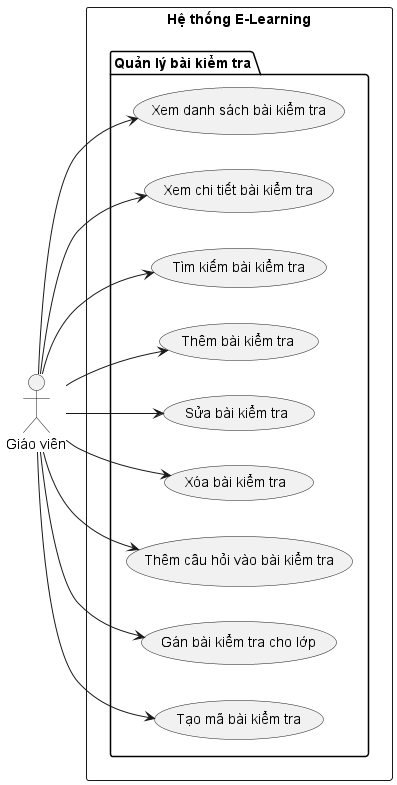

The diagram above was rendered by PlantUML. Its source (embedded in the PNG):
@startuml quản lý bài kiểm tra
left to right direction

actor "Giáo viên" as Teacher

rectangle "Hệ thống E-Learning" {

    package "Quản lý bài kiểm tra" {

        (Xem danh sách bài kiểm tra) as ViewT
        (Xem chi tiết bài kiểm tra) as DetailT
        (Tìm kiếm bài kiểm tra) as SearchT

        (Thêm bài kiểm tra) as CreateT
        (Sửa bài kiểm tra) as UpdateT
        (Xóa bài kiểm tra) as DeleteT

        (Thêm câu hỏi vào bài kiểm tra) as AddQToTest
        (Gán bài kiểm tra cho lớp) as AssignTest
        (Tạo mã bài kiểm tra) as GenCode
    }
}

' ===== Actor connections =====
Teacher --> ViewT
Teacher --> DetailT
Teacher --> SearchT
Teacher --> CreateT
Teacher --> UpdateT
Teacher --> DeleteT
Teacher --> AddQToTest
Teacher --> AssignTest
Teacher --> GenCode
@enduml